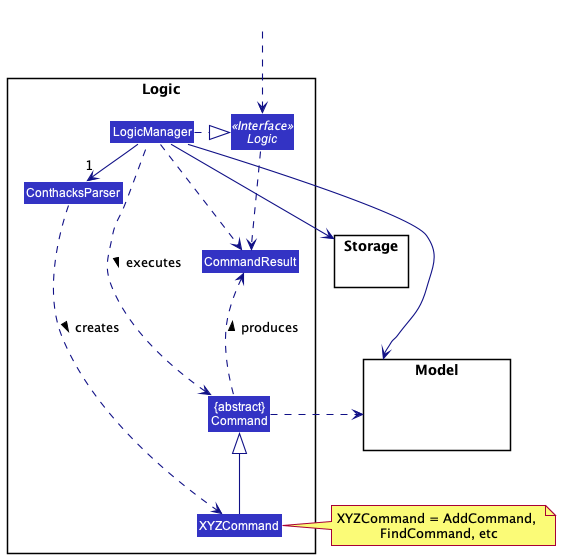

The diagram above was rendered by PlantUML. Its source (embedded in the PNG):
@startuml
!include style.puml
skinparam arrowThickness 1.1
skinparam arrowColor LOGIC_COLOR_T4
skinparam classBackgroundColor LOGIC_COLOR

package Logic {

Class ConthacksParser
Class XYZCommand
Class CommandResult
Class "{abstract}\nCommand" as Command


Interface Logic <<Interface>>
Class LogicManager
}

package Model{
Class HiddenModel #FFFFFF
}

package Storage{
}

Class HiddenOutside #FFFFFF
HiddenOutside ..> Logic

LogicManager .right.|> Logic
LogicManager -right->"1" ConthacksParser
ConthacksParser ..> XYZCommand : creates >

XYZCommand -up-|> Command
LogicManager .left.> Command : executes >

LogicManager --> Model
LogicManager --> Storage
Storage --[hidden] Model
Command .[hidden]up.> Storage
Command .right.> Model
note right of XYZCommand: XYZCommand = AddCommand, \nFindCommand, etc

Logic ..> CommandResult
LogicManager .down.> CommandResult
Command .up.> CommandResult : produces >
@enduml